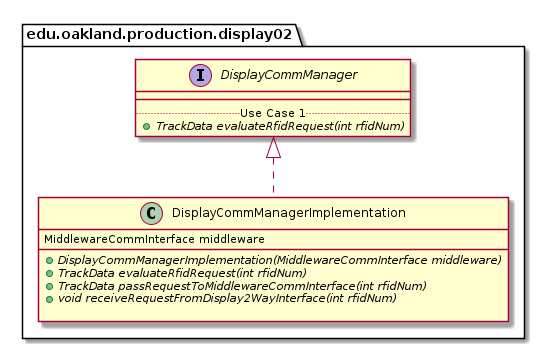

The diagram above was rendered by PlantUML. Its source (embedded in the PNG):
@startuml DisplayCommManagerImplementation_Closure


package edu.oakland.production.display02 {
    class DisplayCommManagerImplementation {
        MiddlewareCommInterface middleware
        __
        {abstract} + DisplayCommManagerImplementation(MiddlewareCommInterface middleware)
        {abstract} + TrackData evaluateRfidRequest(int rfidNum)
        {abstract} + TrackData passRequestToMiddlewareCommInterface(int rfidNum)
        {abstract} + void receiveRequestFromDisplay2WayInterface(int rfidNum)

    }
}




package edu.oakland.production.display02 {
    interface DisplayCommManager {
        __
        .. Use Case 1 ..
        {abstract} + TrackData evaluateRfidRequest(int rfidNum)
    }
}






DisplayCommManagerImplementation .up.|> DisplayCommManager





@enduml